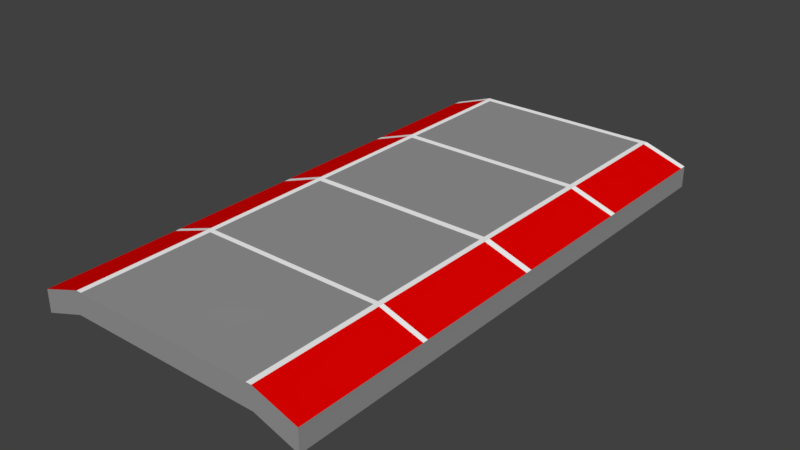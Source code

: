 # Source: ceiling.blend  (saved by Blender 2.77.0; exported with 4.5.12 LTS)
import bpy
from mathutils import Matrix  # noqa: F401  (used for matrix-valued properties, if any)

bpy.ops.wm.read_factory_settings(use_empty=True)
scene = bpy.context.scene
scene.name = 'Scene'

# ---- collections
col_collection_1 = bpy.data.collections.new('Collection 1'); scene.collection.children.link(col_collection_1)

# ---- materials (node trees are filled in below, after node groups)
mat_floor_red = bpy.data.materials.new('floor_red')
mat_floor_red.alpha_threshold = 0.0
mat_floor_red.diffuse_color = (0.7991, 0.0009106, 0.0, 1.0)
mat_floor_red.roughness = 0.5
mat_floor_grey = bpy.data.materials.new('floor_grey')
mat_floor_grey.alpha_threshold = 0.0
mat_floor_grey.diffuse_color = (0.3095, 0.3095, 0.3095, 1.0)
mat_floor_grey.roughness = 0.5
mat_floor_white = bpy.data.materials.new('floor_white')
mat_floor_white.alpha_threshold = 0.0
mat_floor_white.diffuse_color = (1.0, 1.0, 1.0, 1.0)
mat_floor_white.roughness = 0.5
mat_floor_black = bpy.data.materials.new('floor_black')
mat_floor_black.alpha_threshold = 0.0
mat_floor_black.diffuse_color = (0.0, 0.0, 0.0, 1.0)
mat_floor_black.roughness = 0.5

# ---- material node trees
mat_floor_red.use_nodes = True; mat_floor_red.node_tree.nodes.clear()
_N = mat_floor_red.node_tree.nodes; _L = mat_floor_red.node_tree.links
n0 = _N.new('ShaderNodeOutputMaterial'); n0.name = 'Material Output'; n0.location = (300, 300)
n1 = _N.new('ShaderNodeBsdfDiffuse'); n1.name = 'Diffuse BSDF'; n1.location = (10, 300)
n1.inputs[0].default_value = (0.7991, 0.0009106, 0.0, 1.0)
_L.new(n1.outputs[0], n0.inputs[0])
n0.is_active_output = True
mat_floor_grey.use_nodes = True; mat_floor_grey.node_tree.nodes.clear()
_N = mat_floor_grey.node_tree.nodes; _L = mat_floor_grey.node_tree.links
n0 = _N.new('ShaderNodeOutputMaterial'); n0.name = 'Material Output'; n0.location = (300, 300)
n1 = _N.new('ShaderNodeBsdfDiffuse'); n1.name = 'Diffuse BSDF'; n1.location = (10, 300)
n1.inputs[0].default_value = (0.3095, 0.3095, 0.3095, 1.0)
_L.new(n1.outputs[0], n0.inputs[0])
n0.is_active_output = True
mat_floor_white.use_nodes = True; mat_floor_white.node_tree.nodes.clear()
_N = mat_floor_white.node_tree.nodes; _L = mat_floor_white.node_tree.links
n0 = _N.new('ShaderNodeOutputMaterial'); n0.name = 'Material Output'; n0.location = (300, 300)
n1 = _N.new('ShaderNodeBsdfDiffuse'); n1.name = 'Diffuse BSDF'; n1.location = (10, 300)
n1.inputs[0].default_value = (1.0, 1.0, 1.0, 1.0)
_L.new(n1.outputs[0], n0.inputs[0])
n0.is_active_output = True
mat_floor_black.use_nodes = True; mat_floor_black.node_tree.nodes.clear()
_N = mat_floor_black.node_tree.nodes; _L = mat_floor_black.node_tree.links
n0 = _N.new('ShaderNodeOutputMaterial'); n0.name = 'Material Output'; n0.location = (300, 300)
n1 = _N.new('ShaderNodeBsdfDiffuse'); n1.name = 'Diffuse BSDF'; n1.location = (10, 300)
n1.inputs[0].default_value = (0.0, 0.0, 0.0, 1.0)
_L.new(n1.outputs[0], n0.inputs[0])
n0.is_active_output = True

# ---- world
world_world = bpy.data.worlds.new('World'); scene.world = world_world
world_world.color = (0.05088, 0.05088, 0.05088)
world_world.use_sun_shadow = False
world_world.sun_shadow_jitter_overblur = 0.0
world_world.cycles.sampling_method = 'MANUAL'

# ---- meshes
me_cube_001 = bpy.data.meshes.new('Cube.001')
me_cube_001.from_pydata([(-3.112, 0.006261, 5.99), (-3.112, 0.4931, 5.99), (-3.112, 0.00626, -6.008), (-3.112, 0.4931, -6.008), (3.053, 0.006261, 5.99), (3.053, 0.4931, 5.99), (3.053, 0.00626, -6.008), (3.053, 0.4931, -6.008), (-2.187, 0.8117, -6.008), (-2.187, 0.3249, -6.008), (-2.187, 0.8117, 5.99), (-2.187, 0.3249, 5.99), (2.101, 0.8117, -6.008), (2.101, 0.3249, 5.99), (2.101, 0.3249, -6.008), (2.101, 0.8117, 5.99), (-3.112, 0.4931, -3.022), (-3.112, 0.006261, -3.022), (3.053, 0.4931, -3.022), (3.053, 0.006261, -3.022), (-2.187, 0.8117, -3.022), (-2.187, 0.3249, -3.022), (2.101, 0.8117, -3.022), (2.101, 0.3249, -3.022), (-3.112, 0.006261, -0.03618), (3.053, 0.4931, -0.03618), (-2.187, 0.8117, -0.03618), (-2.187, 0.3249, -0.03618), (2.101, 0.8117, -0.03618), (2.101, 0.3249, -0.03618), (-3.112, 0.4931, -0.03618), (3.053, 0.006261, -0.03618), (-3.112, 0.006261, 2.977), (3.053, 0.4931, 2.977), (-2.187, 0.8117, 2.977), (-2.187, 0.3249, 2.977), (2.101, 0.8117, 2.977), (2.101, 0.3249, 2.977), (-3.112, 0.4931, 2.977), (3.053, 0.006261, 2.977), (-3.112, 0.4931, 0.1115), (3.053, 0.006261, 0.1115), (-3.112, 0.006261, 0.1115), (3.053, 0.4931, 0.1115), (-2.187, 0.8117, 0.1115), (-2.187, 0.3249, 0.1115), (2.101, 0.8117, 0.1115), (2.101, 0.3249, 0.1115), (-3.112, 0.006261, 3.095), (3.053, 0.4931, 3.095), (-2.187, 0.8117, 3.095), (-2.187, 0.3249, 3.095), (2.101, 0.8117, 3.095), (2.101, 0.3249, 3.095), (-3.112, 0.4931, 3.095), (3.053, 0.006261, 3.095), (-3.112, 0.4931, -2.873), (3.053, 0.006261, -2.873), (-3.112, 0.006261, -2.873), (3.053, 0.4931, -2.873), (-2.187, 0.8117, -2.873), (-2.187, 0.3249, -2.873), (2.101, 0.8117, -2.873), (2.101, 0.3249, -2.873), (-3.112, 0.4931, -5.859), (3.053, 0.00626, -5.859), (-3.112, 0.00626, -5.859), (3.053, 0.4931, -5.859), (-2.187, 0.8117, -5.859), (-2.187, 0.3249, -5.859), (2.101, 0.8117, -5.859), (2.101, 0.3249, -5.859), (-2.068, 0.3249, -6.008), (-2.068, 0.8117, 5.99), (-2.068, 0.8117, -6.008), (-2.068, 0.3249, 5.99), (-2.068, 0.3249, -3.022), (-2.068, 0.8117, -3.022), (-2.068, 0.8117, -0.03618), (-2.068, 0.3249, -0.03618), (-2.068, 0.3249, 2.977), (-2.068, 0.8117, 2.977), (-2.068, 0.3249, 0.1115), (-2.068, 0.8117, 0.1115), (-2.068, 0.8117, 3.095), (-2.068, 0.3249, 3.095), (-2.068, 0.8117, -2.873), (-2.068, 0.3249, -2.873), (-2.068, 0.3249, -5.859), (-2.068, 0.8117, -5.859), (1.982, 0.8117, -6.008), (1.982, 0.3249, 5.99), (1.982, 0.3249, -3.022), (1.982, 0.3249, -0.03618), (1.982, 0.3249, 2.977), (1.982, 0.3249, 0.1115), (1.982, 0.3249, 3.095), (1.982, 0.3249, -2.873), (1.982, 0.3249, -5.859), (1.982, 0.3249, -6.008), (1.982, 0.8117, 5.99), (1.982, 0.8117, -3.022), (1.982, 0.8117, -0.03618), (1.982, 0.8117, 2.977), (1.982, 0.8117, 0.1115), (1.982, 0.8117, 3.095), (1.982, 0.8117, -2.873), (1.982, 0.8117, -5.859)], [], [(64, 3, 2, 66), (12, 7, 6, 14), (49, 5, 4, 55), (10, 1, 0, 11), (71, 14, 6, 65), (68, 8, 3, 64), (89, 74, 8, 68), (66, 2, 9, 69), (73, 10, 11, 75), (3, 8, 9, 2), (5, 15, 13, 4), (67, 7, 12, 70), (98, 99, 14, 71), (90, 12, 14, 99), (97, 92, 23, 63), (59, 18, 22, 62), (58, 17, 21, 61), (86, 77, 20, 60), (60, 20, 16, 56), (63, 23, 19, 57), (67, 18, 19, 65), (56, 16, 17, 58), (40, 30, 24, 42), (47, 29, 31, 41), (44, 26, 30, 40), (83, 78, 26, 44), (42, 24, 27, 45), (43, 25, 28, 46), (95, 93, 29, 47), (59, 25, 31, 57), (96, 94, 37, 53), (49, 33, 36, 52), (48, 32, 35, 51), (84, 81, 34, 50), (50, 34, 38, 54), (53, 37, 39, 55), (54, 38, 32, 48), (43, 33, 39, 41), (25, 43, 41, 31), (94, 95, 47, 37), (33, 43, 46, 36), (32, 42, 45, 35), (81, 83, 44, 34), (34, 44, 40, 38), (37, 47, 41, 39), (38, 40, 42, 32), (1, 54, 48, 0), (13, 53, 55, 4), (10, 50, 54, 1), (73, 84, 50, 10), (0, 48, 51, 11), (5, 49, 52, 15), (91, 96, 53, 13), (33, 49, 55, 39), (18, 59, 57, 19), (30, 56, 58, 24), (29, 63, 57, 31), (26, 60, 56, 30), (78, 86, 60, 26), (24, 58, 61, 27), (25, 59, 62, 28), (93, 97, 63, 29), (7, 67, 65, 6), (92, 98, 71, 23), (18, 67, 70, 22), (17, 66, 69, 21), (77, 89, 68, 20), (20, 68, 64, 16), (23, 71, 65, 19), (16, 64, 66, 17), (101, 107, 89, 77), (21, 69, 88, 76), (27, 61, 87, 79), (102, 106, 86, 78), (11, 51, 85, 75), (100, 105, 84, 73), (103, 104, 83, 81), (35, 45, 82, 80), (105, 103, 81, 84), (51, 35, 80, 85), (45, 27, 79, 82), (104, 102, 78, 83), (106, 101, 77, 86), (61, 21, 76, 87), (8, 74, 72, 9), (69, 9, 72, 88), (100, 73, 75, 91), (107, 90, 74, 89), (70, 12, 90, 107), (15, 100, 91, 13), (62, 22, 101, 106), (46, 28, 102, 104), (52, 36, 103, 105), (36, 46, 104, 103), (15, 52, 105, 100), (28, 62, 106, 102), (22, 70, 107, 101), (76, 88, 98, 92), (79, 87, 97, 93), (75, 85, 96, 91), (80, 82, 95, 94), (85, 80, 94, 96), (82, 79, 93, 95), (87, 76, 92, 97), (74, 90, 99, 72), (88, 72, 99, 98)])
me_cube_001.polygons.foreach_set('material_index', [1, 1, 1, 1, 2, 2, 2, 2, 1, 1, 1, 2, 3, 1, 3, 2, 2, 2, 2, 2, 1, 1, 1, 2, 2, 2, 2, 2, 3, 1, 3, 2, 2, 2, 2, 2, 1, 1, 1, 3, 0, 2, 2, 0, 2, 1, 1, 2, 0, 2, 2, 0, 3, 1, 1, 1, 2, 0, 2, 2, 0, 3, 1, 3, 0, 2, 2, 0, 2, 1, 1, 3, 3, 1, 3, 1, 1, 3, 2, 3, 3, 2, 2, 3, 1, 3, 1, 2, 2, 1, 2, 2, 2, 2, 2, 2, 2, 2, 2, 2, 2, 2, 2, 2, 1, 2])
me_cube_001.materials.append(mat_floor_red)
me_cube_001.materials.append(mat_floor_grey)
me_cube_001.materials.append(mat_floor_white)
me_cube_001.materials.append(mat_floor_black)
me_cube_001.use_remesh_preserve_volume = False
me_cube_001.use_remesh_preserve_attributes = False
me_cube_001.use_mirror_vertex_groups = False
me_cube_001.update()

# ---- objects
ob_cube = bpy.data.objects.new('Cube', me_cube_001)

# ---- transforms, parenting, visibility, modifiers, constraints
ob_cube.location = (0.0, 0.0, 0.0)
ob_cube.rotation_euler = (1.571, 0.0, 0.0)
ob_cube.lineart.crease_threshold = 0.0

# ---- collection membership
col_collection_1.objects.link(ob_cube)

# ---- scene / render settings (as saved in the file)
scene.frame_start = 1; scene.frame_end = 250; scene.frame_set(1)
scene.render.engine = 'CYCLES'
scene.render.resolution_percentage = 50
scene.render.dither_intensity = 0.0
scene.cycles.use_denoising = False
scene.cycles.samples = 128
scene.cycles.sampling_pattern = 'TABULATED_SOBOL'
scene.cycles.light_sampling_threshold = 0.0
scene.cycles.use_adaptive_sampling = False
scene.cycles.use_light_tree = False
scene.cycles.blur_glossy = 0.0
scene.cycles.sample_clamp_indirect = 0.0
scene.view_settings.view_transform = 'Standard'
bpy.context.view_layer.update()

# ---- added for rendering (the .blend has no active camera and no usable light): camera, sun
cam_auto = bpy.data.cameras.new('AutoCamera')
cam_auto.lens = 50.0
cam_auto.sensor_width = 36.0
cam_auto.clip_end = 1000.0
ob_auto_camera = bpy.data.objects.new('AutoCamera', cam_auto)
scene.collection.objects.link(ob_auto_camera)
ob_auto_camera.location = (12.4738, -14.995, 10.4117)
ob_auto_camera.rotation_euler = (1.09748, -7.21219e-08, 0.694738)
scene.camera = ob_auto_camera
light_auto_sun = bpy.data.lights.new('AutoSun', 'SUN')
light_auto_sun.energy = 3.0
light_auto_sun.angle = 0.0523599
ob_auto_sun = bpy.data.objects.new('AutoSun', light_auto_sun)
scene.collection.objects.link(ob_auto_sun)
ob_auto_sun.rotation_euler = (0.872665, 0.174533, 0.523599)
bpy.context.view_layer.update()
